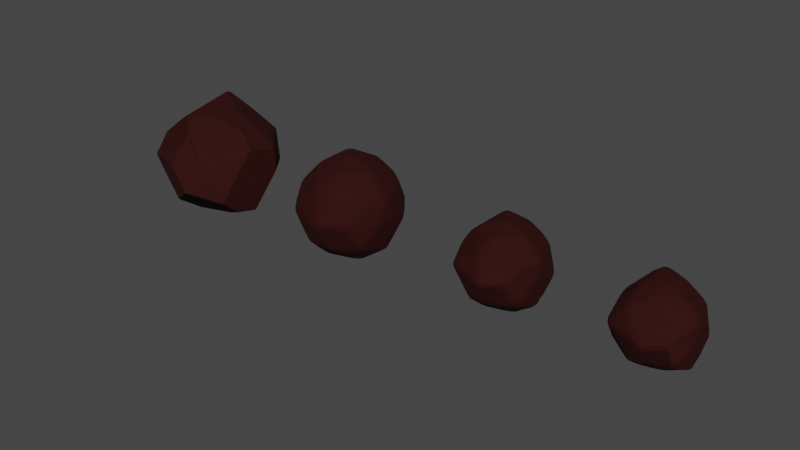 # Source: rocks.blend  (saved by Blender 2.93.21; exported with 4.5.12 LTS)
import bpy
from mathutils import Matrix  # noqa: F401  (used for matrix-valued properties, if any)

bpy.ops.wm.read_factory_settings(use_empty=True)
scene = bpy.context.scene
scene.name = 'Scene'

# ---- collections
col_collection = bpy.data.collections.new('Collection'); scene.collection.children.link(col_collection)

# ---- materials (node trees are filled in below, after node groups)
mat_rock = bpy.data.materials.new('rock')

# ---- material node trees
mat_rock.use_nodes = True; mat_rock.node_tree.nodes.clear()
_N = mat_rock.node_tree.nodes; _L = mat_rock.node_tree.links
n0 = _N.new('ShaderNodeOutputMaterial'); n0.name = 'Material Output'; n0.location = (300, 300)
n1 = _N.new('ShaderNodeAttribute'); n1.name = 'Attribute'; n1.location = (110, 300)
n2 = _N.new('ShaderNodeBsdfPrincipled'); n2.name = 'Principled BSDF'; n2.location = (10, 300)
n2.distribution = 'GGX'
n2.subsurface_method = 'BURLEY'
n2.inputs[0].default_value = (0.03522, 0.003086, 0.002064, 1.0)
n2.inputs[1].default_value = 0.4384
n2.inputs[2].default_value = 0.8764
n2.inputs[3].default_value = 1.55
n2.inputs[14].default_value = (0.5516, 0.5367, 0.5362, 1.0)
n2.inputs[20].default_value = 0.0
n2.inputs[27].default_value = (0.0, 0.0, 0.0, 1.0)
n2.inputs[28].default_value = 1.0
_L.new(n2.outputs[0], n0.inputs[0])
n0.is_active_output = True

# ---- world
world_world = bpy.data.worlds.new('World'); scene.world = world_world
world_world.use_nodes = True; world_world.node_tree.nodes.clear()
_N = world_world.node_tree.nodes; _L = world_world.node_tree.links
n0 = _N.new('ShaderNodeOutputWorld'); n0.name = 'World Output'; n0.location = (300, 300)
n1 = _N.new('ShaderNodeBackground'); n1.name = 'Background'; n1.location = (10, 300)
n1.inputs[0].default_value = (0.05088, 0.05088, 0.05088, 1.0)
_L.new(n1.outputs[0], n0.inputs[0])
n0.is_active_output = True
world_world.color = (0.05088, 0.05088, 0.05088)
world_world.use_sun_shadow = False
world_world.sun_shadow_jitter_overblur = 0.0

# ---- meshes
me_icosphere = bpy.data.meshes.new('Icosphere')
me_icosphere.from_pydata([(0.01217, 0.008422, -0.9915), (0.7428, -0.6096, -0.4338), (-0.2295, -0.8982, -0.4654), (-0.9394, 0.05889, -0.4553), (-0.327, 0.8903, -0.4823), (0.6736, 0.5, -0.3936), (0.2384, -0.8398, 0.3875), (-0.7321, -0.5188, 0.4482), (-0.7084, 0.5091, 0.4994), (0.2754, 0.8652, 0.4399), (0.9169, -0.08884, 0.4354), (0.006529, -0.002554, 0.9893), (-0.1638, -0.4987, -0.8524), (0.4364, -0.3198, -0.8497), (0.2481, -0.774, -0.5461), (0.8569, -0.04727, -0.5862), (0.4296, 0.2509, -0.8903), (-0.4902, -0.01675, -0.8384), (-0.7311, -0.4818, -0.5069), (-0.2029, 0.4555, -0.8413), (-0.6593, 0.5341, -0.5135), (0.1991, 0.8312, -0.5941), (0.9424, -0.2983, 0.02938), (0.9741, 0.3023, -0.03175), (0.06478, -1.073, 0.01496), (0.5828, -0.816, 0.01226), (-0.9485, -0.3096, 0.005811), (-0.6439, -0.836, 0.04794), (-0.5972, 0.8039, 0.02614), (-0.9136, 0.2894, -0.01088), (0.5874, 0.8066, 0.001543), (-0.03664, 0.9545, -0.00876), (0.7239, -0.4876, 0.4614), (-0.2117, -0.7602, 0.5573), (-0.8567, -0.01474, 0.4999), (-0.2518, 0.8395, 0.5425), (0.6938, 0.4901, 0.5153), (0.112, -0.5089, 0.8305), (0.5212, -0.03522, 0.8258), (-0.4255, -0.309, 0.8507), (-0.3697, 0.3666, 0.8999), (0.1633, 0.4988, 0.8507)], [], [(0, 13, 12), (1, 13, 15), (0, 12, 17), (0, 17, 19), (0, 19, 16), (1, 15, 22), (2, 14, 24), (3, 18, 26), (4, 20, 28), (5, 21, 30), (1, 22, 25), (2, 24, 27), (3, 26, 29), (4, 28, 31), (5, 30, 23), (6, 32, 37), (7, 33, 39), (8, 34, 40), (9, 35, 41), (10, 36, 38), (38, 41, 11), (38, 36, 41), (36, 9, 41), (41, 40, 11), (41, 35, 40), (35, 8, 40), (40, 39, 11), (40, 34, 39), (34, 7, 39), (39, 37, 11), (39, 33, 37), (33, 6, 37), (37, 38, 11), (37, 32, 38), (32, 10, 38), (23, 36, 10), (23, 30, 36), (30, 9, 36), (31, 35, 9), (31, 28, 35), (28, 8, 35), (29, 34, 8), (29, 26, 34), (26, 7, 34), (27, 33, 7), (27, 24, 33), (24, 6, 33), (25, 32, 6), (25, 22, 32), (22, 10, 32), (30, 31, 9), (30, 21, 31), (21, 4, 31), (28, 29, 8), (28, 20, 29), (20, 3, 29), (26, 27, 7), (26, 18, 27), (18, 2, 27), (24, 25, 6), (24, 14, 25), (14, 1, 25), (22, 23, 10), (22, 15, 23), (15, 5, 23), (16, 21, 5), (16, 19, 21), (19, 4, 21), (19, 20, 4), (19, 17, 20), (17, 3, 20), (17, 18, 3), (17, 12, 18), (12, 2, 18), (15, 16, 5), (15, 13, 16), (13, 0, 16), (12, 14, 2), (12, 13, 14), (13, 1, 14)])
_uv = me_icosphere.uv_layers.new(name='UVMap')
_uv.uv.foreach_set('vector', [0.1818, 0.0, 0.2273, 0.07873, 0.1364, 0.07873, 0.2727, 0.1575, 0.3182, 0.07873, 0.3636, 0.1575, 0.9091, 0.0, 0.9545, 0.07873, 0.8636, 0.07873, 0.7273, 0.0, 0.7727, 0.07873, 0.6818, 0.07873, 0.5455, 0.0, 0.5909, 0.07873, 0.5, 0.07873, 0.2727, 0.1575, 0.3636, 0.1575, 0.3182, 0.2362, 0.09091, 0.1575, 0.1818, 0.1575, 0.1364, 0.2362, 0.8182, 0.1575, 0.9091, 0.1575, 0.8636, 0.2362, 0.6364, 0.1575, 0.7273, 0.1575, 0.6818, 0.2362, 0.4545, 0.1575, 0.5455, 0.1575, 0.5, 0.2362, 0.2727, 0.1575, 0.3182, 0.2362, 0.2273, 0.2362, 0.09091, 0.1575, 0.1364, 0.2362, 0.04546, 0.2362, 0.8182, 0.1575, 0.8636, 0.2362, 0.7727, 0.2362, 0.6364, 0.1575, 0.6818, 0.2362, 0.5909, 0.2362, 0.4545, 0.1575, 0.5, 0.2362, 0.4091, 0.2362, 0.1818, 0.3149, 0.2727, 0.3149, 0.2273, 0.3937, 0.0, 0.3149, 0.09091, 0.3149, 0.04546, 0.3937, 0.7273, 0.3149, 0.8182, 0.3149, 0.7727, 0.3937, 0.5455, 0.3149, 0.6364, 0.3149, 0.5909, 0.3937, 0.3636, 0.3149, 0.4545, 0.3149, 0.4091, 0.3937, 0.4091, 0.3937, 0.5, 0.3937, 0.4545, 0.4724, 0.4091, 0.3937, 0.4545, 0.3149, 0.5, 0.3937, 0.4545, 0.3149, 0.5455, 0.3149, 0.5, 0.3937, 0.5909, 0.3937, 0.6818, 0.3937, 0.6364, 0.4724, 0.5909, 0.3937, 0.6364, 0.3149, 0.6818, 0.3937, 0.6364, 0.3149, 0.7273, 0.3149, 0.6818, 0.3937, 0.7727, 0.3937, 0.8636, 0.3937, 0.8182, 0.4724, 0.7727, 0.3937, 0.8182, 0.3149, 0.8636, 0.3937, 0.8182, 0.3149, 0.9091, 0.3149, 0.8636, 0.3937, 0.04546, 0.3937, 0.1364, 0.3937, 0.09091, 0.4724, 0.04546, 0.3937, 0.09091, 0.3149, 0.1364, 0.3937, 0.09091, 0.3149, 0.1818, 0.3149, 0.1364, 0.3937, 0.2273, 0.3937, 0.3182, 0.3937, 0.2727, 0.4724, 0.2273, 0.3937, 0.2727, 0.3149, 0.3182, 0.3937, 0.2727, 0.3149, 0.3636, 0.3149, 0.3182, 0.3937, 0.4091, 0.2362, 0.4545, 0.3149, 0.3636, 0.3149, 0.4091, 0.2362, 0.5, 0.2362, 0.4545, 0.3149, 0.5, 0.2362, 0.5455, 0.3149, 0.4545, 0.3149, 0.5909, 0.2362, 0.6364, 0.3149, 0.5455, 0.3149, 0.5909, 0.2362, 0.6818, 0.2362, 0.6364, 0.3149, 0.6818, 0.2362, 0.7273, 0.3149, 0.6364, 0.3149, 0.7727, 0.2362, 0.8182, 0.3149, 0.7273, 0.3149, 0.7727, 0.2362, 0.8636, 0.2362, 0.8182, 0.3149, 0.8636, 0.2362, 0.9091, 0.3149, 0.8182, 0.3149, 0.04546, 0.2362, 0.09091, 0.3149, 0.0, 0.3149, 0.04546, 0.2362, 0.1364, 0.2362, 0.09091, 0.3149, 0.1364, 0.2362, 0.1818, 0.3149, 0.09091, 0.3149, 0.2273, 0.2362, 0.2727, 0.3149, 0.1818, 0.3149, 0.2273, 0.2362, 0.3182, 0.2362, 0.2727, 0.3149, 0.3182, 0.2362, 0.3636, 0.3149, 0.2727, 0.3149, 0.5, 0.2362, 0.5909, 0.2362, 0.5455, 0.3149, 0.5, 0.2362, 0.5455, 0.1575, 0.5909, 0.2362, 0.5455, 0.1575, 0.6364, 0.1575, 0.5909, 0.2362, 0.6818, 0.2362, 0.7727, 0.2362, 0.7273, 0.3149, 0.6818, 0.2362, 0.7273, 0.1575, 0.7727, 0.2362, 0.7273, 0.1575, 0.8182, 0.1575, 0.7727, 0.2362, 0.8636, 0.2362, 0.9545, 0.2362, 0.9091, 0.3149, 0.8636, 0.2362, 0.9091, 0.1575, 0.9545, 0.2362, 0.9091, 0.1575, 1.0, 0.1575, 0.9545, 0.2362, 0.1364, 0.2362, 0.2273, 0.2362, 0.1818, 0.3149, 0.1364, 0.2362, 0.1818, 0.1575, 0.2273, 0.2362, 0.1818, 0.1575, 0.2727, 0.1575, 0.2273, 0.2362, 0.3182, 0.2362, 0.4091, 0.2362, 0.3636, 0.3149, 0.3182, 0.2362, 0.3636, 0.1575, 0.4091, 0.2362, 0.3636, 0.1575, 0.4545, 0.1575, 0.4091, 0.2362, 0.5, 0.07873, 0.5455, 0.1575, 0.4545, 0.1575, 0.5, 0.07873, 0.5909, 0.07873, 0.5455, 0.1575, 0.5909, 0.07873, 0.6364, 0.1575, 0.5455, 0.1575, 0.6818, 0.07873, 0.7273, 0.1575, 0.6364, 0.1575, 0.6818, 0.07873, 0.7727, 0.07873, 0.7273, 0.1575, 0.7727, 0.07873, 0.8182, 0.1575, 0.7273, 0.1575, 0.8636, 0.07873, 0.9091, 0.1575, 0.8182, 0.1575, 0.8636, 0.07873, 0.9545, 0.07873, 0.9091, 0.1575, 0.9545, 0.07873, 1.0, 0.1575, 0.9091, 0.1575, 0.3636, 0.1575, 0.4091, 0.07873, 0.4545, 0.1575, 0.3636, 0.1575, 0.3182, 0.07873, 0.4091, 0.07873, 0.3182, 0.07873, 0.3636, 0.0, 0.4091, 0.07873, 0.1364, 0.07873, 0.1818, 0.1575, 0.09091, 0.1575, 0.1364, 0.07873, 0.2273, 0.07873, 0.1818, 0.1575, 0.2273, 0.07873, 0.2727, 0.1575, 0.1818, 0.1575])
me_icosphere.materials.append(mat_rock)
me_icosphere.use_remesh_fix_poles = True
me_icosphere.use_remesh_preserve_attributes = False
me_icosphere.update()
me_icosphere_002 = bpy.data.meshes.new('Icosphere.002')
me_icosphere_002.from_pydata([(0.02433, 0.01684, -0.9829), (0.762, -0.6934, -0.4203), (-0.1826, -0.9458, -0.4836), (-0.9843, 0.1178, -0.4633), (-0.3776, 0.9299, -0.5175), (0.6237, 0.4742, -0.34), (0.2004, -0.829, 0.3279), (-0.7405, -0.5118, 0.4492), (-0.6932, 0.4924, 0.5516), (0.2745, 0.8798, 0.4326), (0.9394, -0.1777, 0.4235), (0.01306, -0.005109, 0.9787), (-0.1652, -0.4975, -0.8542), (0.4474, -0.3306, -0.8488), (0.2333, -0.7391, -0.5664), (0.8632, -0.09454, -0.6467), (0.434, 0.1927, -0.93), (-0.4546, -0.03349, -0.8261), (-0.7739, -0.4636, -0.4881), (-0.2433, 0.411, -0.832), (-0.6305, 0.5683, -0.5012), (0.1353, 0.8534, -0.6624), (0.9337, -0.2876, 0.05876), (0.9972, 0.2956, -0.06351), (0.1296, -1.145, 0.02992), (0.5778, -0.823, 0.02453), (-0.9459, -0.3101, 0.01162), (-0.7, -0.8629, 0.09589), (-0.6066, 0.7987, 0.05228), (-0.8761, 0.2698, -0.02177), (0.587, 0.8042, 0.003086), (-0.07329, 0.9089, -0.01752), (0.7597, -0.4751, 0.397), (-0.1605, -0.7114, 0.5888), (-0.8628, -0.02947, 0.4741), (-0.2407, 0.87, 0.5592), (0.6994, 0.4802, 0.5048), (0.06145, -0.5178, 0.8104), (0.5167, -0.07045, 0.801), (-0.4256, -0.309, 0.8507), (-0.3141, 0.4241, 0.9492), (0.1641, 0.4975, 0.8507)], [], [(0, 13, 12), (1, 13, 15), (0, 12, 17), (0, 17, 19), (0, 19, 16), (1, 15, 22), (2, 14, 24), (3, 18, 26), (4, 20, 28), (5, 21, 30), (1, 22, 25), (2, 24, 27), (3, 26, 29), (4, 28, 31), (5, 30, 23), (6, 32, 37), (7, 33, 39), (8, 34, 40), (9, 35, 41), (10, 36, 38), (38, 41, 11), (38, 36, 41), (36, 9, 41), (41, 40, 11), (41, 35, 40), (35, 8, 40), (40, 39, 11), (40, 34, 39), (34, 7, 39), (39, 37, 11), (39, 33, 37), (33, 6, 37), (37, 38, 11), (37, 32, 38), (32, 10, 38), (23, 36, 10), (23, 30, 36), (30, 9, 36), (31, 35, 9), (31, 28, 35), (28, 8, 35), (29, 34, 8), (29, 26, 34), (26, 7, 34), (27, 33, 7), (27, 24, 33), (24, 6, 33), (25, 32, 6), (25, 22, 32), (22, 10, 32), (30, 31, 9), (30, 21, 31), (21, 4, 31), (28, 29, 8), (28, 20, 29), (20, 3, 29), (26, 27, 7), (26, 18, 27), (18, 2, 27), (24, 25, 6), (24, 14, 25), (14, 1, 25), (22, 23, 10), (22, 15, 23), (15, 5, 23), (16, 21, 5), (16, 19, 21), (19, 4, 21), (19, 20, 4), (19, 17, 20), (17, 3, 20), (17, 18, 3), (17, 12, 18), (12, 2, 18), (15, 16, 5), (15, 13, 16), (13, 0, 16), (12, 14, 2), (12, 13, 14), (13, 1, 14)])
_uv = me_icosphere_002.uv_layers.new(name='UVMap')
_uv.uv.foreach_set('vector', [0.1818, 0.0, 0.2273, 0.07873, 0.1364, 0.07873, 0.2727, 0.1575, 0.3182, 0.07873, 0.3636, 0.1575, 0.9091, 0.0, 0.9545, 0.07873, 0.8636, 0.07873, 0.7273, 0.0, 0.7727, 0.07873, 0.6818, 0.07873, 0.5455, 0.0, 0.5909, 0.07873, 0.5, 0.07873, 0.2727, 0.1575, 0.3636, 0.1575, 0.3182, 0.2362, 0.09091, 0.1575, 0.1818, 0.1575, 0.1364, 0.2362, 0.8182, 0.1575, 0.9091, 0.1575, 0.8636, 0.2362, 0.6364, 0.1575, 0.7273, 0.1575, 0.6818, 0.2362, 0.4545, 0.1575, 0.5455, 0.1575, 0.5, 0.2362, 0.2727, 0.1575, 0.3182, 0.2362, 0.2273, 0.2362, 0.09091, 0.1575, 0.1364, 0.2362, 0.04546, 0.2362, 0.8182, 0.1575, 0.8636, 0.2362, 0.7727, 0.2362, 0.6364, 0.1575, 0.6818, 0.2362, 0.5909, 0.2362, 0.4545, 0.1575, 0.5, 0.2362, 0.4091, 0.2362, 0.1818, 0.3149, 0.2727, 0.3149, 0.2273, 0.3937, 0.0, 0.3149, 0.09091, 0.3149, 0.04546, 0.3937, 0.7273, 0.3149, 0.8182, 0.3149, 0.7727, 0.3937, 0.5455, 0.3149, 0.6364, 0.3149, 0.5909, 0.3937, 0.3636, 0.3149, 0.4545, 0.3149, 0.4091, 0.3937, 0.4091, 0.3937, 0.5, 0.3937, 0.4545, 0.4724, 0.4091, 0.3937, 0.4545, 0.3149, 0.5, 0.3937, 0.4545, 0.3149, 0.5455, 0.3149, 0.5, 0.3937, 0.5909, 0.3937, 0.6818, 0.3937, 0.6364, 0.4724, 0.5909, 0.3937, 0.6364, 0.3149, 0.6818, 0.3937, 0.6364, 0.3149, 0.7273, 0.3149, 0.6818, 0.3937, 0.7727, 0.3937, 0.8636, 0.3937, 0.8182, 0.4724, 0.7727, 0.3937, 0.8182, 0.3149, 0.8636, 0.3937, 0.8182, 0.3149, 0.9091, 0.3149, 0.8636, 0.3937, 0.04546, 0.3937, 0.1364, 0.3937, 0.09091, 0.4724, 0.04546, 0.3937, 0.09091, 0.3149, 0.1364, 0.3937, 0.09091, 0.3149, 0.1818, 0.3149, 0.1364, 0.3937, 0.2273, 0.3937, 0.3182, 0.3937, 0.2727, 0.4724, 0.2273, 0.3937, 0.2727, 0.3149, 0.3182, 0.3937, 0.2727, 0.3149, 0.3636, 0.3149, 0.3182, 0.3937, 0.4091, 0.2362, 0.4545, 0.3149, 0.3636, 0.3149, 0.4091, 0.2362, 0.5, 0.2362, 0.4545, 0.3149, 0.5, 0.2362, 0.5455, 0.3149, 0.4545, 0.3149, 0.5909, 0.2362, 0.6364, 0.3149, 0.5455, 0.3149, 0.5909, 0.2362, 0.6818, 0.2362, 0.6364, 0.3149, 0.6818, 0.2362, 0.7273, 0.3149, 0.6364, 0.3149, 0.7727, 0.2362, 0.8182, 0.3149, 0.7273, 0.3149, 0.7727, 0.2362, 0.8636, 0.2362, 0.8182, 0.3149, 0.8636, 0.2362, 0.9091, 0.3149, 0.8182, 0.3149, 0.04546, 0.2362, 0.09091, 0.3149, 0.0, 0.3149, 0.04546, 0.2362, 0.1364, 0.2362, 0.09091, 0.3149, 0.1364, 0.2362, 0.1818, 0.3149, 0.09091, 0.3149, 0.2273, 0.2362, 0.2727, 0.3149, 0.1818, 0.3149, 0.2273, 0.2362, 0.3182, 0.2362, 0.2727, 0.3149, 0.3182, 0.2362, 0.3636, 0.3149, 0.2727, 0.3149, 0.5, 0.2362, 0.5909, 0.2362, 0.5455, 0.3149, 0.5, 0.2362, 0.5455, 0.1575, 0.5909, 0.2362, 0.5455, 0.1575, 0.6364, 0.1575, 0.5909, 0.2362, 0.6818, 0.2362, 0.7727, 0.2362, 0.7273, 0.3149, 0.6818, 0.2362, 0.7273, 0.1575, 0.7727, 0.2362, 0.7273, 0.1575, 0.8182, 0.1575, 0.7727, 0.2362, 0.8636, 0.2362, 0.9545, 0.2362, 0.9091, 0.3149, 0.8636, 0.2362, 0.9091, 0.1575, 0.9545, 0.2362, 0.9091, 0.1575, 1.0, 0.1575, 0.9545, 0.2362, 0.1364, 0.2362, 0.2273, 0.2362, 0.1818, 0.3149, 0.1364, 0.2362, 0.1818, 0.1575, 0.2273, 0.2362, 0.1818, 0.1575, 0.2727, 0.1575, 0.2273, 0.2362, 0.3182, 0.2362, 0.4091, 0.2362, 0.3636, 0.3149, 0.3182, 0.2362, 0.3636, 0.1575, 0.4091, 0.2362, 0.3636, 0.1575, 0.4545, 0.1575, 0.4091, 0.2362, 0.5, 0.07873, 0.5455, 0.1575, 0.4545, 0.1575, 0.5, 0.07873, 0.5909, 0.07873, 0.5455, 0.1575, 0.5909, 0.07873, 0.6364, 0.1575, 0.5455, 0.1575, 0.6818, 0.07873, 0.7273, 0.1575, 0.6364, 0.1575, 0.6818, 0.07873, 0.7727, 0.07873, 0.7273, 0.1575, 0.7727, 0.07873, 0.8182, 0.1575, 0.7273, 0.1575, 0.8636, 0.07873, 0.9091, 0.1575, 0.8182, 0.1575, 0.8636, 0.07873, 0.9545, 0.07873, 0.9091, 0.1575, 0.9545, 0.07873, 1.0, 0.1575, 0.9091, 0.1575, 0.3636, 0.1575, 0.4091, 0.07873, 0.4545, 0.1575, 0.3636, 0.1575, 0.3182, 0.07873, 0.4091, 0.07873, 0.3182, 0.07873, 0.3636, 0.0, 0.4091, 0.07873, 0.1364, 0.07873, 0.1818, 0.1575, 0.09091, 0.1575, 0.1364, 0.07873, 0.2273, 0.07873, 0.1818, 0.1575, 0.2273, 0.07873, 0.2727, 0.1575, 0.1818, 0.1575])
me_icosphere_002.materials.append(mat_rock)
me_icosphere_002.use_remesh_fix_poles = True
me_icosphere_002.use_remesh_preserve_attributes = False
me_icosphere_002.update()
me_icosphere_003 = bpy.data.meshes.new('Icosphere.003')
me_icosphere_003.from_pydata([(-0.7204, -0.8241, -0.1037), (-0.6532, -0.2313, -0.623), (-0.9317, -0.314, -0.4335), (-0.1486, -0.7847, -0.6504), (-0.1357, -0.9933, -0.5017), (-0.1743, -0.4848, -0.8627), (-0.5256, -0.5848, -0.5954), (-0.7561, -0.8898, 0.1438), (-0.9489, -0.4678, 0.3832), (-0.6203, -0.3698, 0.6748), (0.0005605, -1.188, 0.2573), (-0.1094, -0.6625, 0.6203), (-0.3254, -0.466, 0.8518), (-0.672, 0.04382, -0.6719), (-0.8666, 0.07244, -0.5674), (-0.5936, 0.6221, -0.4848), (-0.2283, -0.1105, -0.9486), (-0.5746, 0.4231, -0.5655), (-0.2884, 0.9481, -0.6688), (-0.4931, 0.9039, -0.4427), (-0.7948, 0.4887, 0.4933), (-0.6511, 0.4632, 0.6431), (-0.7353, 0.6406, 0.372), (-0.6257, 0.4955, 0.6327), (-0.2661, 0.3826, 1.046), (-0.4867, 1.002, 0.4112), (-0.2598, 0.4799, 0.9992), (0.04143, -0.7532, -0.6104), (0.3701, -1.239, -0.1463), (0.3215, -0.2501, -0.8999), (0.4442, -0.6809, -0.5492), (0.6612, -0.906, -0.3213), (0.8063, -0.4808, -0.6559), (0.7709, -0.7882, -0.3995), (0.2993, -0.8505, 0.159), (0.1322, -0.7586, 0.4059), (0.3563, -0.2945, 0.8829), (0.5878, -0.7789, 0.08648), (0.9204, -0.2324, 0.4366), (0.651, -0.1412, 0.6609), (0.4384, 0.1337, -0.9704), (0.5094, 0.3711, -0.457), (0.07152, 0.8756, -0.7307), (0.5647, 0.7681, -0.0008329), (0.8695, -0.1418, -0.7071), (1.014, 0.2431, -0.0639), (0.7383, 0.6224, -0.03031), (0.5672, 0.4769, 0.5853), (0.3116, 0.09068, 0.9361), (0.4043, 0.8791, 0.3679), (0.1958, 0.4916, 0.8399), (1.012, 0.2349, 0.3488), (0.6374, 0.003682, 0.6512), (0.6011, 0.6255, 0.4312)], [], [(3, 4, 6, 5), (1, 5, 6, 2), (0, 2, 6, 4), (8, 11, 12, 9), (10, 11, 8, 7), (16, 17, 19, 18), (14, 17, 16, 13), (14, 15, 19, 17), (20, 21, 23, 22), (23, 26, 25, 22), (24, 26, 23, 21), (29, 30, 28, 27), (29, 32, 33, 30), (28, 30, 33, 31), (35, 38, 39, 36), (37, 38, 35, 34), (42, 43, 41, 40), (41, 45, 44, 40), (41, 43, 46, 45), (49, 50, 48, 47), (48, 52, 51, 47), (51, 53, 49, 47), (3, 27, 28, 4), (3, 5, 29, 27), (11, 35, 36, 12), (34, 35, 11, 10), (19, 43, 42, 18), (16, 18, 42, 40), (26, 50, 49, 25), (48, 50, 26, 24), (1, 2, 14, 13), (1, 13, 16, 5), (44, 45, 33, 32), (29, 40, 44, 32), (8, 9, 21, 20), (12, 24, 21, 9), (51, 52, 39, 38), (39, 52, 48, 36), (0, 7, 8, 2), (0, 4, 10, 7), (14, 20, 22, 15), (22, 25, 19, 15), (33, 38, 37, 31), (28, 31, 37, 34), (46, 53, 51, 45), (49, 53, 46, 43), (2, 8, 20, 14), (45, 51, 38, 33), (4, 28, 34, 10), (25, 49, 43, 19), (5, 16, 40, 29), (36, 48, 24, 12)])
me_icosphere_003.materials.append(mat_rock)
me_icosphere_003.use_remesh_fix_poles = True
me_icosphere_003.use_remesh_preserve_attributes = False
me_icosphere_003.update()
me_icosphere_004 = bpy.data.meshes.new('Icosphere.004')
me_icosphere_004.from_pydata([(0.0365, 0.02527, -0.9744), (0.7812, -0.7772, -0.4068), (-0.1357, -0.9933, -0.5017), (-1.029, 0.1767, -0.4713), (-0.4282, 0.9695, -0.5526), (0.5737, 0.4484, -0.2864), (0.1625, -0.8182, 0.2682), (-0.749, -0.5049, 0.4502), (-0.5777, 0.6801, 0.7063), (0.2735, 0.8943, 0.4252), (0.9619, -0.2665, 0.4117), (0.01959, -0.007663, 0.968), (-0.1665, -0.4963, -0.856), (0.3573, -0.4455, -0.799), (0.2186, -0.7041, -0.5867), (0.8695, -0.1418, -0.7071), (0.5577, 0.2327, -0.8981), (-0.4191, -0.05024, -0.8139), (-0.8168, -0.4454, -0.4692), (-0.2837, 0.3665, -0.8227), (-0.6016, 0.6024, -0.489), (0.07152, 0.8756, -0.7307), (0.925, -0.2768, 0.08814), (0.9969, 0.1707, -0.06243), (0.1943, -1.218, 0.04488), (0.5728, -0.83, 0.03679), (-0.9433, -0.3107, 0.01743), (-0.7561, -0.8898, 0.1438), (-0.616, 0.7936, 0.07843), (-0.8385, 0.2503, -0.03265), (0.5866, 0.8019, 0.00463), (-0.1099, 0.8634, -0.02628), (0.7955, -0.4627, 0.3326), (-0.414, -0.7527, 0.5334), (-0.8688, -0.04421, 0.4483), (-0.2297, 0.9005, 0.576), (0.7051, 0.4703, 0.4944), (0.01095, -0.5267, 0.7902), (0.5121, -0.1057, 0.7762), (-0.4257, -0.309, 0.8507), (-0.2585, 0.4817, 0.9985), (0.1649, 0.4963, 0.8507)], [], [(0, 13, 12), (1, 13, 15), (0, 12, 17), (0, 17, 19), (0, 19, 16), (1, 15, 22), (2, 14, 24), (3, 18, 26), (4, 20, 28), (5, 21, 30), (1, 22, 25), (2, 24, 27), (3, 26, 29), (4, 28, 31), (5, 30, 23), (6, 32, 37), (7, 33, 39), (8, 34, 40), (9, 35, 41), (10, 36, 38), (38, 41, 11), (38, 36, 41), (36, 9, 41), (41, 40, 11), (41, 35, 40), (35, 8, 40), (40, 39, 11), (40, 34, 39), (34, 7, 39), (39, 37, 11), (39, 33, 37), (33, 6, 37), (37, 38, 11), (37, 32, 38), (32, 10, 38), (23, 36, 10), (23, 30, 36), (30, 9, 36), (31, 35, 9), (31, 28, 35), (28, 8, 35), (29, 34, 8), (29, 26, 34), (26, 7, 34), (27, 33, 7), (27, 24, 33), (24, 6, 33), (25, 32, 6), (25, 22, 32), (22, 10, 32), (30, 31, 9), (30, 21, 31), (21, 4, 31), (28, 29, 8), (28, 20, 29), (20, 3, 29), (26, 27, 7), (26, 18, 27), (18, 2, 27), (24, 25, 6), (24, 14, 25), (14, 1, 25), (22, 23, 10), (22, 15, 23), (15, 5, 23), (16, 21, 5), (16, 19, 21), (19, 4, 21), (19, 20, 4), (19, 17, 20), (17, 3, 20), (17, 18, 3), (17, 12, 18), (12, 2, 18), (15, 16, 5), (15, 13, 16), (13, 0, 16), (12, 14, 2), (12, 13, 14), (13, 1, 14)])
_uv = me_icosphere_004.uv_layers.new(name='UVMap')
_uv.uv.foreach_set('vector', [0.1818, 0.0, 0.2273, 0.07873, 0.1364, 0.07873, 0.2727, 0.1575, 0.3182, 0.07873, 0.3636, 0.1575, 0.9091, 0.0, 0.9545, 0.07873, 0.8636, 0.07873, 0.7273, 0.0, 0.7727, 0.07873, 0.6818, 0.07873, 0.5455, 0.0, 0.5909, 0.07873, 0.5, 0.07873, 0.2727, 0.1575, 0.3636, 0.1575, 0.3182, 0.2362, 0.09091, 0.1575, 0.1818, 0.1575, 0.1364, 0.2362, 0.8182, 0.1575, 0.9091, 0.1575, 0.8636, 0.2362, 0.6364, 0.1575, 0.7273, 0.1575, 0.6818, 0.2362, 0.4545, 0.1575, 0.5455, 0.1575, 0.5, 0.2362, 0.2727, 0.1575, 0.3182, 0.2362, 0.2273, 0.2362, 0.09091, 0.1575, 0.1364, 0.2362, 0.04546, 0.2362, 0.8182, 0.1575, 0.8636, 0.2362, 0.7727, 0.2362, 0.6364, 0.1575, 0.6818, 0.2362, 0.5909, 0.2362, 0.4545, 0.1575, 0.5, 0.2362, 0.4091, 0.2362, 0.1818, 0.3149, 0.2727, 0.3149, 0.2273, 0.3937, 0.0, 0.3149, 0.09091, 0.3149, 0.04546, 0.3937, 0.7273, 0.3149, 0.8182, 0.3149, 0.7727, 0.3937, 0.5455, 0.3149, 0.6364, 0.3149, 0.5909, 0.3937, 0.3636, 0.3149, 0.4545, 0.3149, 0.4091, 0.3937, 0.4091, 0.3937, 0.5, 0.3937, 0.4545, 0.4724, 0.4091, 0.3937, 0.4545, 0.3149, 0.5, 0.3937, 0.4545, 0.3149, 0.5455, 0.3149, 0.5, 0.3937, 0.5909, 0.3937, 0.6818, 0.3937, 0.6364, 0.4724, 0.5909, 0.3937, 0.6364, 0.3149, 0.6818, 0.3937, 0.6364, 0.3149, 0.7273, 0.3149, 0.6818, 0.3937, 0.7727, 0.3937, 0.8636, 0.3937, 0.8182, 0.4724, 0.7727, 0.3937, 0.8182, 0.3149, 0.8636, 0.3937, 0.8182, 0.3149, 0.9091, 0.3149, 0.8636, 0.3937, 0.04546, 0.3937, 0.1364, 0.3937, 0.09091, 0.4724, 0.04546, 0.3937, 0.09091, 0.3149, 0.1364, 0.3937, 0.09091, 0.3149, 0.1818, 0.3149, 0.1364, 0.3937, 0.2273, 0.3937, 0.3182, 0.3937, 0.2727, 0.4724, 0.2273, 0.3937, 0.2727, 0.3149, 0.3182, 0.3937, 0.2727, 0.3149, 0.3636, 0.3149, 0.3182, 0.3937, 0.4091, 0.2362, 0.4545, 0.3149, 0.3636, 0.3149, 0.4091, 0.2362, 0.5, 0.2362, 0.4545, 0.3149, 0.5, 0.2362, 0.5455, 0.3149, 0.4545, 0.3149, 0.5909, 0.2362, 0.6364, 0.3149, 0.5455, 0.3149, 0.5909, 0.2362, 0.6818, 0.2362, 0.6364, 0.3149, 0.6818, 0.2362, 0.7273, 0.3149, 0.6364, 0.3149, 0.7727, 0.2362, 0.8182, 0.3149, 0.7273, 0.3149, 0.7727, 0.2362, 0.8636, 0.2362, 0.8182, 0.3149, 0.8636, 0.2362, 0.9091, 0.3149, 0.8182, 0.3149, 0.04546, 0.2362, 0.09091, 0.3149, 0.0, 0.3149, 0.04546, 0.2362, 0.1364, 0.2362, 0.09091, 0.3149, 0.1364, 0.2362, 0.1818, 0.3149, 0.09091, 0.3149, 0.2273, 0.2362, 0.2727, 0.3149, 0.1818, 0.3149, 0.2273, 0.2362, 0.3182, 0.2362, 0.2727, 0.3149, 0.3182, 0.2362, 0.3636, 0.3149, 0.2727, 0.3149, 0.5, 0.2362, 0.5909, 0.2362, 0.5455, 0.3149, 0.5, 0.2362, 0.5455, 0.1575, 0.5909, 0.2362, 0.5455, 0.1575, 0.6364, 0.1575, 0.5909, 0.2362, 0.6818, 0.2362, 0.7727, 0.2362, 0.7273, 0.3149, 0.6818, 0.2362, 0.7273, 0.1575, 0.7727, 0.2362, 0.7273, 0.1575, 0.8182, 0.1575, 0.7727, 0.2362, 0.8636, 0.2362, 0.9545, 0.2362, 0.9091, 0.3149, 0.8636, 0.2362, 0.9091, 0.1575, 0.9545, 0.2362, 0.9091, 0.1575, 1.0, 0.1575, 0.9545, 0.2362, 0.1364, 0.2362, 0.2273, 0.2362, 0.1818, 0.3149, 0.1364, 0.2362, 0.1818, 0.1575, 0.2273, 0.2362, 0.1818, 0.1575, 0.2727, 0.1575, 0.2273, 0.2362, 0.3182, 0.2362, 0.4091, 0.2362, 0.3636, 0.3149, 0.3182, 0.2362, 0.3636, 0.1575, 0.4091, 0.2362, 0.3636, 0.1575, 0.4545, 0.1575, 0.4091, 0.2362, 0.5, 0.07873, 0.5455, 0.1575, 0.4545, 0.1575, 0.5, 0.07873, 0.5909, 0.07873, 0.5455, 0.1575, 0.5909, 0.07873, 0.6364, 0.1575, 0.5455, 0.1575, 0.6818, 0.07873, 0.7273, 0.1575, 0.6364, 0.1575, 0.6818, 0.07873, 0.7727, 0.07873, 0.7273, 0.1575, 0.7727, 0.07873, 0.8182, 0.1575, 0.7273, 0.1575, 0.8636, 0.07873, 0.9091, 0.1575, 0.8182, 0.1575, 0.8636, 0.07873, 0.9545, 0.07873, 0.9091, 0.1575, 0.9545, 0.07873, 1.0, 0.1575, 0.9091, 0.1575, 0.3636, 0.1575, 0.4091, 0.07873, 0.4545, 0.1575, 0.3636, 0.1575, 0.3182, 0.07873, 0.4091, 0.07873, 0.3182, 0.07873, 0.3636, 0.0, 0.4091, 0.07873, 0.1364, 0.07873, 0.1818, 0.1575, 0.09091, 0.1575, 0.1364, 0.07873, 0.2273, 0.07873, 0.1818, 0.1575, 0.2273, 0.07873, 0.2727, 0.1575, 0.1818, 0.1575])
me_icosphere_004.materials.append(mat_rock)
me_icosphere_004.use_remesh_fix_poles = True
me_icosphere_004.use_remesh_preserve_attributes = False
me_icosphere_004.update()

# ---- objects
ob_rock3 = bpy.data.objects.new('rock3', me_icosphere)
ob_rock2 = bpy.data.objects.new('rock2', me_icosphere_002)
ob_rock4 = bpy.data.objects.new('rock4', me_icosphere_003)
ob_rock1 = bpy.data.objects.new('rock1', me_icosphere_004)

# ---- transforms, parenting, visibility, modifiers, constraints
ob_rock3.location = (0.0, 0.0, 0.0)
ob_rock3.scale = (0.8925, 0.8925, 0.8925)
_m = ob_rock3.modifiers.new('Remesh', 'REMESH')
_m.scale = 0.8948
_m.octree_depth = 2
_m.sharpness = 0.438
ob_rock2.location = (3.0, 0.0, 0.0)
ob_rock2.scale = (0.72, 0.72, 0.72)
_m = ob_rock2.modifiers.new('Remesh', 'REMESH')
_m.scale = 0.8948
_m.octree_depth = 2
_m.sharpness = 0.438
ob_rock4.location = (-3.0, 0.0, 0.0)
ob_rock1.location = (5.5, 0.0, 0.0)
ob_rock1.scale = (0.6605, 0.6605, 0.6605)
_m = ob_rock1.modifiers.new('Remesh', 'REMESH')
_m.scale = 0.9028
_m.octree_depth = 2
_m.sharpness = 0.438

# ---- collection membership
col_collection.objects.link(ob_rock3)
col_collection.objects.link(ob_rock2)
col_collection.objects.link(ob_rock4)
col_collection.objects.link(ob_rock1)

# ---- scene / render settings (as saved in the file)
scene.frame_start = 1; scene.frame_end = 250; scene.frame_set(1)
scene.render.engine = 'CYCLES'
scene.cycles.use_denoising = False
scene.cycles.samples = 128
scene.cycles.sampling_pattern = 'TABULATED_SOBOL'
scene.cycles.use_adaptive_sampling = False
scene.cycles.use_light_tree = False
scene.view_settings.view_transform = 'Filmic'
bpy.context.view_layer.update()

# ---- added for rendering (the .blend has no active camera and no usable light): camera, sun
cam_auto = bpy.data.cameras.new('AutoCamera')
cam_auto.lens = 50.0
cam_auto.sensor_width = 36.0
cam_auto.clip_end = 1000.0
ob_auto_camera = bpy.data.objects.new('AutoCamera', cam_auto)
scene.collection.objects.link(ob_auto_camera)
ob_auto_camera.location = (10.8547, -11.8219, 7.84043)
ob_auto_camera.rotation_euler = (1.09748, -7.21219e-08, 0.694738)
scene.camera = ob_auto_camera
light_auto_sun = bpy.data.lights.new('AutoSun', 'SUN')
light_auto_sun.energy = 3.0
light_auto_sun.angle = 0.0523599
ob_auto_sun = bpy.data.objects.new('AutoSun', light_auto_sun)
scene.collection.objects.link(ob_auto_sun)
ob_auto_sun.rotation_euler = (0.872665, 0.174533, 0.523599)
bpy.context.view_layer.update()
